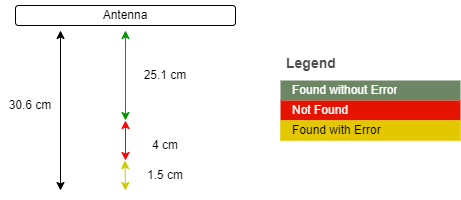

The diagram above was exported from draw.io. Its source (the exported page's mxGraphModel, read from the mxfile embedded in the PNG):
<mxGraphModel dx="1098" dy="820" grid="1" gridSize="10" guides="1" tooltips="1" connect="1" arrows="1" fold="1" page="1" pageScale="1" pageWidth="850" pageHeight="1100" math="0" shadow="0">
  <root>
    <mxCell id="0" />
    <mxCell id="1" parent="0" />
    <mxCell id="CKp0NiE0S_ceqhwIyVbe-5" value="" style="endArrow=classic;startArrow=classic;html=1;rounded=0;entryX=0.5;entryY=1;entryDx=0;entryDy=0;exitX=0.5;exitY=0;exitDx=0;exitDy=0;fillColor=#d5e8d4;strokeColor=#009900;" edge="1" parent="1" target="CKp0NiE0S_ceqhwIyVbe-3">
      <mxGeometry width="50" height="50" relative="1" as="geometry">
        <mxPoint x="385" y="320" as="sourcePoint" />
        <mxPoint x="350" y="240" as="targetPoint" />
      </mxGeometry>
    </mxCell>
    <mxCell id="CKp0NiE0S_ceqhwIyVbe-6" value="" style="group" vertex="1" connectable="0" parent="1">
      <mxGeometry x="275" y="200" width="220" height="30" as="geometry" />
    </mxCell>
    <mxCell id="CKp0NiE0S_ceqhwIyVbe-1" value="" style="rounded=1;whiteSpace=wrap;html=1;rotation=90;" vertex="1" parent="CKp0NiE0S_ceqhwIyVbe-6">
      <mxGeometry x="100" y="-95" width="20" height="220" as="geometry" />
    </mxCell>
    <mxCell id="CKp0NiE0S_ceqhwIyVbe-3" value="Antenna" style="text;html=1;strokeColor=none;fillColor=none;align=center;verticalAlign=middle;whiteSpace=wrap;rounded=0;" vertex="1" parent="CKp0NiE0S_ceqhwIyVbe-6">
      <mxGeometry x="80" width="60" height="30" as="geometry" />
    </mxCell>
    <mxCell id="CKp0NiE0S_ceqhwIyVbe-9" value="25.1 cm" style="text;html=1;strokeColor=none;fillColor=none;align=center;verticalAlign=middle;whiteSpace=wrap;rounded=0;" vertex="1" parent="1">
      <mxGeometry x="395" y="260" width="60" height="30" as="geometry" />
    </mxCell>
    <mxCell id="CKp0NiE0S_ceqhwIyVbe-21" value="" style="endArrow=classic;startArrow=classic;html=1;rounded=0;fillColor=#e51400;strokeColor=#FF0000;" edge="1" parent="1">
      <mxGeometry width="50" height="50" relative="1" as="geometry">
        <mxPoint x="385" y="360" as="sourcePoint" />
        <mxPoint x="385" y="320" as="targetPoint" />
      </mxGeometry>
    </mxCell>
    <mxCell id="CKp0NiE0S_ceqhwIyVbe-22" value="4&amp;nbsp;cm" style="text;html=1;strokeColor=none;fillColor=none;align=center;verticalAlign=middle;whiteSpace=wrap;rounded=0;" vertex="1" parent="1">
      <mxGeometry x="395" y="330" width="60" height="30" as="geometry" />
    </mxCell>
    <mxCell id="CKp0NiE0S_ceqhwIyVbe-23" value="" style="endArrow=classic;startArrow=classic;html=1;rounded=0;strokeColor=#CCCC00;" edge="1" parent="1">
      <mxGeometry width="50" height="50" relative="1" as="geometry">
        <mxPoint x="385" y="390" as="sourcePoint" />
        <mxPoint x="384.5" y="360" as="targetPoint" />
      </mxGeometry>
    </mxCell>
    <mxCell id="CKp0NiE0S_ceqhwIyVbe-24" value="1.5&amp;nbsp;cm" style="text;html=1;strokeColor=none;fillColor=none;align=center;verticalAlign=middle;whiteSpace=wrap;rounded=0;" vertex="1" parent="1">
      <mxGeometry x="395" y="360" width="60" height="30" as="geometry" />
    </mxCell>
    <mxCell id="CKp0NiE0S_ceqhwIyVbe-25" value="" style="endArrow=classic;startArrow=classic;html=1;rounded=0;" edge="1" parent="1">
      <mxGeometry width="50" height="50" relative="1" as="geometry">
        <mxPoint x="320" y="390" as="sourcePoint" />
        <mxPoint x="320" y="230" as="targetPoint" />
      </mxGeometry>
    </mxCell>
    <mxCell id="CKp0NiE0S_ceqhwIyVbe-26" value="30.6 cm" style="text;html=1;strokeColor=none;fillColor=none;align=center;verticalAlign=middle;whiteSpace=wrap;rounded=0;" vertex="1" parent="1">
      <mxGeometry x="260" y="290" width="60" height="30" as="geometry" />
    </mxCell>
    <mxCell id="CKp0NiE0S_ceqhwIyVbe-40" value="Legend" style="shape=table;startSize=30;container=1;collapsible=0;childLayout=tableLayout;fontSize=14;align=left;verticalAlign=top;fillColor=none;strokeColor=none;fontColor=#4D4D4D;fontStyle=1;spacingLeft=6;spacing=0;resizable=0;" vertex="1" parent="1">
      <mxGeometry x="540" y="250" width="180" height="90" as="geometry" />
    </mxCell>
    <mxCell id="CKp0NiE0S_ceqhwIyVbe-41" value="" style="shape=tableRow;horizontal=0;startSize=0;swimlaneHead=0;swimlaneBody=0;strokeColor=inherit;top=0;left=0;bottom=0;right=0;collapsible=0;dropTarget=0;fillColor=none;points=[[0,0.5],[1,0.5]];portConstraint=eastwest;fontSize=12;" vertex="1" parent="CKp0NiE0S_ceqhwIyVbe-40">
      <mxGeometry y="30" width="180" height="20" as="geometry" />
    </mxCell>
    <mxCell id="CKp0NiE0S_ceqhwIyVbe-42" value="Found without Error" style="shape=partialRectangle;html=1;whiteSpace=wrap;connectable=0;strokeColor=#3A5431;overflow=hidden;fillColor=#6d8764;top=0;left=0;bottom=0;right=0;pointerEvents=1;fontSize=12;align=left;fontColor=#ffffff;spacingLeft=10;spacingRight=4;" vertex="1" parent="CKp0NiE0S_ceqhwIyVbe-41">
      <mxGeometry width="180" height="20" as="geometry">
        <mxRectangle width="180" height="20" as="alternateBounds" />
      </mxGeometry>
    </mxCell>
    <mxCell id="CKp0NiE0S_ceqhwIyVbe-43" value="" style="shape=tableRow;horizontal=0;startSize=0;swimlaneHead=0;swimlaneBody=0;strokeColor=inherit;top=0;left=0;bottom=0;right=0;collapsible=0;dropTarget=0;fillColor=none;points=[[0,0.5],[1,0.5]];portConstraint=eastwest;fontSize=12;" vertex="1" parent="CKp0NiE0S_ceqhwIyVbe-40">
      <mxGeometry y="50" width="180" height="20" as="geometry" />
    </mxCell>
    <mxCell id="CKp0NiE0S_ceqhwIyVbe-44" value="Not Found" style="shape=partialRectangle;html=1;whiteSpace=wrap;connectable=0;strokeColor=#B20000;overflow=hidden;fillColor=#e51400;top=0;left=0;bottom=0;right=0;pointerEvents=1;fontSize=12;align=left;fontColor=#ffffff;spacingLeft=10;spacingRight=4;" vertex="1" parent="CKp0NiE0S_ceqhwIyVbe-43">
      <mxGeometry width="180" height="20" as="geometry">
        <mxRectangle width="180" height="20" as="alternateBounds" />
      </mxGeometry>
    </mxCell>
    <mxCell id="CKp0NiE0S_ceqhwIyVbe-45" value="" style="shape=tableRow;horizontal=0;startSize=0;swimlaneHead=0;swimlaneBody=0;strokeColor=#B09500;top=0;left=0;bottom=0;right=0;collapsible=0;dropTarget=0;fillColor=#e3c800;points=[[0,0.5],[1,0.5]];portConstraint=eastwest;fontSize=12;fontColor=#000000;" vertex="1" parent="CKp0NiE0S_ceqhwIyVbe-40">
      <mxGeometry y="70" width="180" height="20" as="geometry" />
    </mxCell>
    <mxCell id="CKp0NiE0S_ceqhwIyVbe-46" value="Found with Error" style="shape=partialRectangle;html=1;whiteSpace=wrap;connectable=0;strokeColor=#B09500;overflow=hidden;fillColor=#e3c800;top=0;left=0;bottom=0;right=0;pointerEvents=1;fontSize=12;align=left;fontColor=#000000;spacingLeft=10;spacingRight=4;" vertex="1" parent="CKp0NiE0S_ceqhwIyVbe-45">
      <mxGeometry width="180" height="20" as="geometry">
        <mxRectangle width="180" height="20" as="alternateBounds" />
      </mxGeometry>
    </mxCell>
  </root>
</mxGraphModel>